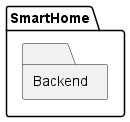

The diagram above was rendered by PlantUML. Its source (embedded in the PNG):
@startuml
'https://plantuml.com/component-diagram


package "SmartHome" {
  folder "Backend" {
    }
}


@enduml